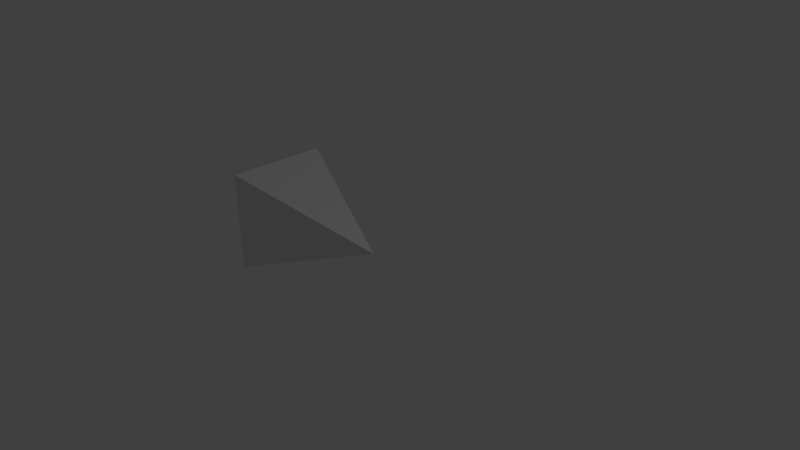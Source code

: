 # Source: muzzleflash.blend  (saved by Blender 2.69.0; exported with 4.5.12 LTS)
import bpy
from mathutils import Matrix  # noqa: F401  (used for matrix-valued properties, if any)

bpy.ops.wm.read_factory_settings(use_empty=True)
scene = bpy.context.scene
scene.name = 'Scene'

# ---- collections
col_collection_1 = bpy.data.collections.new('Collection 1'); scene.collection.children.link(col_collection_1)

# ---- world
world_world = bpy.data.worlds.new('World'); scene.world = world_world
world_world.color = (0.05088, 0.05088, 0.05088)
world_world.use_sun_shadow = False
world_world.sun_shadow_jitter_overblur = 0.0
world_world.cycles.sampling_method = 'MANUAL'
world_world.cycles.sample_map_resolution = 256

# ---- cameras
cam_camera = bpy.data.cameras.new('Camera')
cam_camera.clip_end = 100.0
cam_camera.lens = 35.0
cam_camera.sensor_width = 32.0
cam_camera.sensor_height = 18.0
cam_camera.ortho_scale = 7.314
cam_camera.dof.focus_distance = 0.0
cam_camera.dof.aperture_fstop = 128.0

# ---- lights
light_lamp = bpy.data.lights.new('Lamp', 'POINT')
light_lamp.transmission_factor = 0.0
light_lamp.cutoff_distance = 30.0
light_lamp.energy = 100.0
light_lamp.shadow_buffer_clip_start = 1.001
light_lamp.shadow_soft_size = 0.1
light_lamp.shadow_maximum_resolution = 0.006
light_lamp.use_absolute_resolution = True
light_lamp.cycles.use_multiple_importance_sampling = False

# ---- meshes
me_cone = bpy.data.meshes.new('Cone')
me_cone.from_pydata([(-2.0, 0.7071, -0.7071), (0.0, 5.339e-08, 5.339e-08), (-2.0, -0.7071, -0.7071), (-2.0, -0.7071, 0.7071), (-2.0, 0.7071, 0.7071)], [], [(3, 1, 4), (0, 1, 2), (4, 1, 0), (2, 1, 3)])
_uv = me_cone.uv_layers.new(name='UVMap')
_uv.uv.foreach_set('vector', [0.0, 0.0, 1.0, 0.5, 0.0, 1.0, 0.0, 0.0, 1.0, 0.5, 0.0, 1.0, 1.034e-07, 0.0, 1.0, 0.5, 0.0, 1.0, 0.0, 0.0, 1.0, 0.5, 0.0, 1.0])
me_cone.use_remesh_preserve_volume = False
me_cone.use_remesh_preserve_attributes = False
me_cone.use_mirror_vertex_groups = False
me_cone.update()

# ---- objects
ob_cone = bpy.data.objects.new('Cone', me_cone)
ob_lamp = bpy.data.objects.new('Lamp', light_lamp)
ob_camera = bpy.data.objects.new('Camera', cam_camera)

# ---- transforms, parenting, visibility, modifiers, constraints
ob_cone.location = (0.0, 0.0, 0.0)
ob_cone.lineart.crease_threshold = 0.0
ob_lamp.location = (4.076, 1.005, 5.904)
ob_lamp.rotation_euler = (0.6503, 0.05522, 1.866)
ob_lamp.lock_rotations_4d = False
ob_lamp.empty_display_type = 'ARROWS'
ob_lamp.color = (0.0, 0.0, 0.0, 0.0)
ob_lamp.lineart.crease_threshold = 0.0
ob_camera.location = (7.481, -6.508, 5.344)
ob_camera.rotation_euler = (1.109, 0.01082, 0.8149)
ob_camera.lock_rotations_4d = False
ob_camera.empty_display_type = 'ARROWS'
ob_camera.color = (0.0, 0.0, 0.0, 0.0)
ob_camera.display_type = 'WIRE'
ob_camera.lineart.crease_threshold = 0.0

# ---- collection membership
col_collection_1.objects.link(ob_cone)
col_collection_1.objects.link(ob_lamp)
col_collection_1.objects.link(ob_camera)

# ---- scene / render settings (as saved in the file)
scene.camera = ob_camera
scene.frame_start = 1; scene.frame_end = 250; scene.frame_set(1)
scene.render.engine = 'BLENDER_EEVEE_NEXT'
scene.render.image_settings.compression = 90
scene.render.resolution_percentage = 50
scene.render.dither_intensity = 0.0
scene.cycles.use_denoising = False
scene.cycles.samples = 10
scene.cycles.sampling_pattern = 'TABULATED_SOBOL'
scene.cycles.light_sampling_threshold = 0.0
scene.cycles.use_adaptive_sampling = False
scene.cycles.use_light_tree = False
scene.cycles.blur_glossy = 0.0
scene.cycles.volume_bounces = 1
scene.cycles.pixel_filter_type = 'GAUSSIAN'
scene.cycles.sample_clamp_indirect = 0.0
scene.view_settings.view_transform = 'Standard'
bpy.context.view_layer.update()
